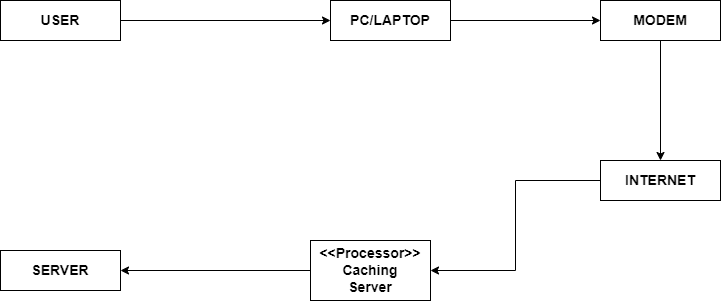

The diagram above was exported from draw.io. Its source (the exported page's mxGraphModel, read from the mxfile embedded in the PNG):
<mxGraphModel dx="1120" dy="427" grid="1" gridSize="10" guides="1" tooltips="1" connect="1" arrows="1" fold="1" page="1" pageScale="1" pageWidth="827" pageHeight="1169" math="0" shadow="0">
  <root>
    <mxCell id="0" />
    <mxCell id="1" parent="0" />
    <mxCell id="HOwXSubPCMiklMIAbEfr-7" style="edgeStyle=orthogonalEdgeStyle;rounded=0;orthogonalLoop=1;jettySize=auto;html=1;entryX=0;entryY=0.5;entryDx=0;entryDy=0;" edge="1" parent="1" source="HOwXSubPCMiklMIAbEfr-1" target="HOwXSubPCMiklMIAbEfr-2">
      <mxGeometry relative="1" as="geometry" />
    </mxCell>
    <mxCell id="HOwXSubPCMiklMIAbEfr-1" value="&lt;b&gt;&lt;font style=&quot;font-size: 14px;&quot;&gt;USER&lt;/font&gt;&lt;/b&gt;" style="rounded=0;whiteSpace=wrap;html=1;" vertex="1" parent="1">
      <mxGeometry x="80" y="160" width="120" height="40" as="geometry" />
    </mxCell>
    <mxCell id="HOwXSubPCMiklMIAbEfr-8" style="edgeStyle=orthogonalEdgeStyle;rounded=0;orthogonalLoop=1;jettySize=auto;html=1;entryX=0;entryY=0.5;entryDx=0;entryDy=0;" edge="1" parent="1" source="HOwXSubPCMiklMIAbEfr-2" target="HOwXSubPCMiklMIAbEfr-3">
      <mxGeometry relative="1" as="geometry" />
    </mxCell>
    <mxCell id="HOwXSubPCMiklMIAbEfr-2" value="&lt;font style=&quot;font-size: 14px;&quot;&gt;&lt;b&gt;PC/LAPTOP&lt;/b&gt;&lt;/font&gt;" style="rounded=0;whiteSpace=wrap;html=1;" vertex="1" parent="1">
      <mxGeometry x="410" y="160" width="120" height="40" as="geometry" />
    </mxCell>
    <mxCell id="HOwXSubPCMiklMIAbEfr-9" style="edgeStyle=orthogonalEdgeStyle;rounded=0;orthogonalLoop=1;jettySize=auto;html=1;exitX=0.5;exitY=1;exitDx=0;exitDy=0;entryX=0.5;entryY=0;entryDx=0;entryDy=0;" edge="1" parent="1" source="HOwXSubPCMiklMIAbEfr-3" target="HOwXSubPCMiklMIAbEfr-4">
      <mxGeometry relative="1" as="geometry" />
    </mxCell>
    <mxCell id="HOwXSubPCMiklMIAbEfr-3" value="&lt;font style=&quot;font-size: 14px;&quot;&gt;&lt;b&gt;MODEM&lt;/b&gt;&lt;/font&gt;" style="rounded=0;whiteSpace=wrap;html=1;" vertex="1" parent="1">
      <mxGeometry x="680" y="160" width="120" height="40" as="geometry" />
    </mxCell>
    <mxCell id="HOwXSubPCMiklMIAbEfr-11" style="edgeStyle=orthogonalEdgeStyle;rounded=0;orthogonalLoop=1;jettySize=auto;html=1;exitX=0;exitY=0.5;exitDx=0;exitDy=0;entryX=1;entryY=0.5;entryDx=0;entryDy=0;" edge="1" parent="1" source="HOwXSubPCMiklMIAbEfr-4" target="HOwXSubPCMiklMIAbEfr-10">
      <mxGeometry relative="1" as="geometry" />
    </mxCell>
    <mxCell id="HOwXSubPCMiklMIAbEfr-4" value="&lt;b&gt;&lt;font style=&quot;font-size: 14px;&quot;&gt;INTERNET&lt;/font&gt;&lt;/b&gt;" style="rounded=0;whiteSpace=wrap;html=1;" vertex="1" parent="1">
      <mxGeometry x="680" y="320" width="120" height="40" as="geometry" />
    </mxCell>
    <mxCell id="HOwXSubPCMiklMIAbEfr-5" value="&lt;b&gt;&lt;font style=&quot;font-size: 14px;&quot;&gt;SERVER&lt;/font&gt;&lt;/b&gt;" style="rounded=0;whiteSpace=wrap;html=1;" vertex="1" parent="1">
      <mxGeometry x="80" y="410" width="120" height="40" as="geometry" />
    </mxCell>
    <mxCell id="HOwXSubPCMiklMIAbEfr-14" style="edgeStyle=orthogonalEdgeStyle;rounded=0;orthogonalLoop=1;jettySize=auto;html=1;" edge="1" parent="1" source="HOwXSubPCMiklMIAbEfr-10" target="HOwXSubPCMiklMIAbEfr-5">
      <mxGeometry relative="1" as="geometry" />
    </mxCell>
    <mxCell id="HOwXSubPCMiklMIAbEfr-10" value="&lt;font style=&quot;font-size: 14px;&quot;&gt;&lt;b&gt;&amp;lt;&amp;lt;Processor&amp;gt;&amp;gt;&lt;br&gt;Caching&lt;br&gt;Server&lt;/b&gt;&lt;/font&gt;" style="rounded=0;whiteSpace=wrap;html=1;" vertex="1" parent="1">
      <mxGeometry x="390" y="400" width="120" height="60" as="geometry" />
    </mxCell>
  </root>
</mxGraphModel>